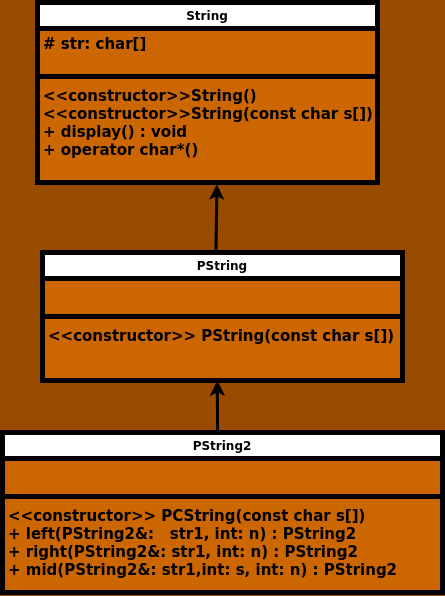

The diagram above was exported from draw.io. Its source (the exported page's mxGraphModel, read from the mxfile embedded in the PNG):
<mxGraphModel dx="1502" dy="820" grid="1" gridSize="10" guides="1" tooltips="1" connect="1" arrows="1" fold="1" page="1" pageScale="1" pageWidth="1169" pageHeight="827" background="#994C00" math="0" shadow="0">
  <root>
    <mxCell id="0" />
    <mxCell id="1" parent="0" />
    <mxCell id="CaPYCVL_c0tDYkiFNutb-1" value="String" style="swimlane;fontStyle=1;align=center;verticalAlign=top;childLayout=stackLayout;horizontal=1;startSize=26;horizontalStack=0;resizeParent=1;resizeParentMax=0;resizeLast=0;collapsible=1;marginBottom=0;whiteSpace=wrap;html=1;strokeWidth=5;swimlaneFillColor=#CC6600;" parent="1" vertex="1">
      <mxGeometry x="400" y="110" width="340" height="180" as="geometry" />
    </mxCell>
    <mxCell id="CaPYCVL_c0tDYkiFNutb-2" value="&lt;span style=&quot;font-size: 15px;&quot;&gt;&lt;b&gt;# str: char[]&lt;/b&gt;&lt;/span&gt;" style="text;strokeColor=none;fillColor=none;align=left;verticalAlign=top;spacingLeft=4;spacingRight=4;overflow=hidden;rotatable=0;points=[[0,0.5],[1,0.5]];portConstraint=eastwest;whiteSpace=wrap;html=1;" parent="CaPYCVL_c0tDYkiFNutb-1" vertex="1">
      <mxGeometry y="26" width="340" height="44" as="geometry" />
    </mxCell>
    <mxCell id="CaPYCVL_c0tDYkiFNutb-3" value="" style="line;strokeWidth=5;fillColor=none;align=left;verticalAlign=middle;spacingTop=-1;spacingLeft=3;spacingRight=3;rotatable=0;labelPosition=right;points=[];portConstraint=eastwest;strokeColor=inherit;" parent="CaPYCVL_c0tDYkiFNutb-1" vertex="1">
      <mxGeometry y="70" width="340" height="8" as="geometry" />
    </mxCell>
    <mxCell id="CaPYCVL_c0tDYkiFNutb-4" value="&lt;div style=&quot;font-size: 15px;&quot;&gt;&lt;div&gt;&lt;b&gt;&amp;lt;&amp;lt;constructor&amp;gt;&amp;gt;String()&lt;/b&gt;&lt;/div&gt;&lt;div&gt;&lt;b&gt;&amp;lt;&amp;lt;constructor&amp;gt;&amp;gt;String(const char s[])&lt;/b&gt;&lt;b&gt;&lt;br&gt;&lt;/b&gt;&lt;/div&gt;&lt;div&gt;&lt;b&gt;+ display() : void&lt;/b&gt;&lt;/div&gt;&lt;div&gt;&lt;b&gt;+ operator char*()&lt;/b&gt;&lt;/div&gt;&lt;/div&gt;" style="text;strokeColor=none;fillColor=none;align=left;verticalAlign=top;spacingLeft=4;spacingRight=4;overflow=hidden;rotatable=0;points=[[0,0.5],[1,0.5]];portConstraint=eastwest;whiteSpace=wrap;html=1;" parent="CaPYCVL_c0tDYkiFNutb-1" vertex="1">
      <mxGeometry y="78" width="340" height="102" as="geometry" />
    </mxCell>
    <mxCell id="9GxRAQe--x8xThQDu8fO-2" value="PString" style="swimlane;fontStyle=1;align=center;verticalAlign=top;childLayout=stackLayout;horizontal=1;startSize=26;horizontalStack=0;resizeParent=1;resizeParentMax=0;resizeLast=0;collapsible=1;marginBottom=0;whiteSpace=wrap;html=1;strokeWidth=5;swimlaneFillColor=#CC6600;" parent="1" vertex="1">
      <mxGeometry x="405" y="360" width="360" height="128" as="geometry" />
    </mxCell>
    <mxCell id="9GxRAQe--x8xThQDu8fO-3" value="&lt;span style=&quot;font-size: 15px;&quot;&gt;&lt;b&gt;&amp;nbsp;&lt;/b&gt;&lt;/span&gt;" style="text;strokeColor=none;fillColor=none;align=left;verticalAlign=top;spacingLeft=4;spacingRight=4;overflow=hidden;rotatable=0;points=[[0,0.5],[1,0.5]];portConstraint=eastwest;whiteSpace=wrap;html=1;" parent="9GxRAQe--x8xThQDu8fO-2" vertex="1">
      <mxGeometry y="26" width="360" height="34" as="geometry" />
    </mxCell>
    <mxCell id="9GxRAQe--x8xThQDu8fO-4" value="" style="line;strokeWidth=5;fillColor=none;align=left;verticalAlign=middle;spacingTop=-1;spacingLeft=3;spacingRight=3;rotatable=0;labelPosition=right;points=[];portConstraint=eastwest;strokeColor=inherit;" parent="9GxRAQe--x8xThQDu8fO-2" vertex="1">
      <mxGeometry y="60" width="360" height="8" as="geometry" />
    </mxCell>
    <mxCell id="9GxRAQe--x8xThQDu8fO-5" value="&lt;div style=&quot;font-size: 15px;&quot;&gt;&lt;div&gt;&lt;b&gt;&amp;lt;&amp;lt;constructor&amp;gt;&amp;gt; PString(const char s[])&lt;/b&gt;&lt;/div&gt;&lt;/div&gt;" style="text;strokeColor=none;fillColor=none;align=left;verticalAlign=top;spacingLeft=4;spacingRight=4;overflow=hidden;rotatable=0;points=[[0,0.5],[1,0.5]];portConstraint=eastwest;whiteSpace=wrap;html=1;" parent="9GxRAQe--x8xThQDu8fO-2" vertex="1">
      <mxGeometry y="68" width="360" height="60" as="geometry" />
    </mxCell>
    <mxCell id="9GxRAQe--x8xThQDu8fO-10" value="" style="endArrow=classic;html=1;rounded=0;entryX=0.479;entryY=0.99;entryDx=0;entryDy=0;entryPerimeter=0;strokeWidth=3;exitX=0.482;exitY=-0.016;exitDx=0;exitDy=0;exitPerimeter=0;" parent="1" edge="1" source="9GxRAQe--x8xThQDu8fO-2">
      <mxGeometry width="50" height="50" relative="1" as="geometry">
        <mxPoint x="579" y="400" as="sourcePoint" />
        <mxPoint x="579.38" y="291.88" as="targetPoint" />
      </mxGeometry>
    </mxCell>
    <mxCell id="TTEIOaF3UjqoEo4d9sMu-1" value="PString2" style="swimlane;fontStyle=1;align=center;verticalAlign=top;childLayout=stackLayout;horizontal=1;startSize=26;horizontalStack=0;resizeParent=1;resizeParentMax=0;resizeLast=0;collapsible=1;marginBottom=0;whiteSpace=wrap;html=1;strokeWidth=5;swimlaneFillColor=#CC6600;" vertex="1" parent="1">
      <mxGeometry x="365" y="540" width="440" height="160" as="geometry" />
    </mxCell>
    <mxCell id="TTEIOaF3UjqoEo4d9sMu-2" value="&lt;span style=&quot;font-size: 15px;&quot;&gt;&lt;b&gt;&amp;nbsp;&lt;/b&gt;&lt;/span&gt;" style="text;strokeColor=none;fillColor=none;align=left;verticalAlign=top;spacingLeft=4;spacingRight=4;overflow=hidden;rotatable=0;points=[[0,0.5],[1,0.5]];portConstraint=eastwest;whiteSpace=wrap;html=1;" vertex="1" parent="TTEIOaF3UjqoEo4d9sMu-1">
      <mxGeometry y="26" width="440" height="34" as="geometry" />
    </mxCell>
    <mxCell id="TTEIOaF3UjqoEo4d9sMu-3" value="" style="line;strokeWidth=5;fillColor=none;align=left;verticalAlign=middle;spacingTop=-1;spacingLeft=3;spacingRight=3;rotatable=0;labelPosition=right;points=[];portConstraint=eastwest;strokeColor=inherit;" vertex="1" parent="TTEIOaF3UjqoEo4d9sMu-1">
      <mxGeometry y="60" width="440" height="8" as="geometry" />
    </mxCell>
    <mxCell id="TTEIOaF3UjqoEo4d9sMu-4" value="&lt;div style=&quot;font-size: 15px;&quot;&gt;&lt;div&gt;&lt;b&gt;&amp;lt;&amp;lt;constructor&amp;gt;&amp;gt; PCString(const char s[])&lt;/b&gt;&lt;/div&gt;&lt;div&gt;&lt;b&gt;+ left(PString2&amp;amp;:&amp;nbsp; &amp;nbsp;str1, int: n) : PString2&lt;/b&gt;&lt;/div&gt;&lt;div&gt;&lt;b&gt;+ right(PString2&amp;amp;: str1, int: n) : PString2&lt;/b&gt;&lt;b&gt;&lt;br&gt;&lt;/b&gt;&lt;/div&gt;&lt;div&gt;&lt;b&gt;+ mid(PString2&amp;amp;: str1,int: s, int: n) : PString2&lt;/b&gt;&lt;b&gt;&lt;br&gt;&lt;/b&gt;&lt;/div&gt;&lt;/div&gt;" style="text;strokeColor=none;fillColor=none;align=left;verticalAlign=top;spacingLeft=4;spacingRight=4;overflow=hidden;rotatable=0;points=[[0,0.5],[1,0.5]];portConstraint=eastwest;whiteSpace=wrap;html=1;" vertex="1" parent="TTEIOaF3UjqoEo4d9sMu-1">
      <mxGeometry y="68" width="440" height="92" as="geometry" />
    </mxCell>
    <mxCell id="TTEIOaF3UjqoEo4d9sMu-5" value="" style="endArrow=classic;html=1;rounded=0;entryX=0.479;entryY=0.99;entryDx=0;entryDy=0;entryPerimeter=0;strokeWidth=3;" edge="1" parent="1">
      <mxGeometry width="50" height="50" relative="1" as="geometry">
        <mxPoint x="580" y="538" as="sourcePoint" />
        <mxPoint x="579.88" y="488" as="targetPoint" />
      </mxGeometry>
    </mxCell>
  </root>
</mxGraphModel>